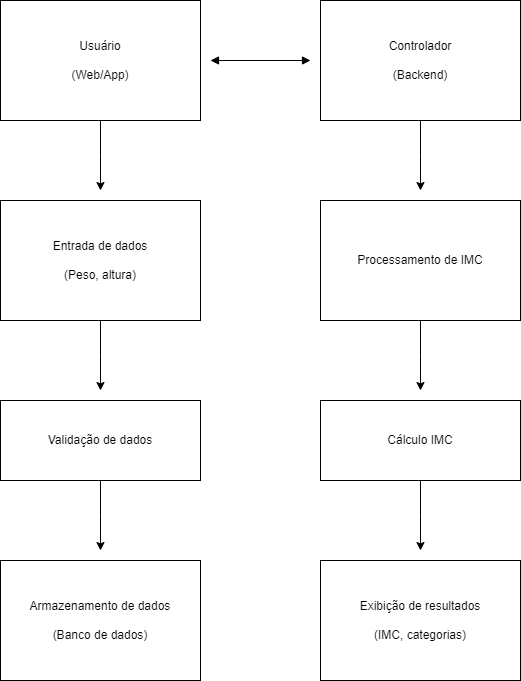

The diagram above was exported from draw.io. Its source (the exported page's mxGraphModel, read from the mxfile embedded in the PNG):
<mxGraphModel dx="1393" dy="788" grid="1" gridSize="10" guides="1" tooltips="1" connect="1" arrows="1" fold="1" page="1" pageScale="1" pageWidth="827" pageHeight="1169" math="0" shadow="0">
  <root>
    <mxCell id="0" />
    <mxCell id="1" parent="0" />
    <mxCell id="_vr33Ou2WGGnuNh6GlYV-14" style="edgeStyle=orthogonalEdgeStyle;rounded=0;orthogonalLoop=1;jettySize=auto;html=1;exitX=0.5;exitY=1;exitDx=0;exitDy=0;" edge="1" parent="1" source="_vr33Ou2WGGnuNh6GlYV-1">
      <mxGeometry relative="1" as="geometry">
        <mxPoint x="260" y="230" as="targetPoint" />
      </mxGeometry>
    </mxCell>
    <mxCell id="_vr33Ou2WGGnuNh6GlYV-1" value="Usuário&lt;br&gt;&lt;br&gt;(Web/App)" style="html=1;whiteSpace=wrap;" vertex="1" parent="1">
      <mxGeometry x="160" y="40" width="200" height="120" as="geometry" />
    </mxCell>
    <mxCell id="_vr33Ou2WGGnuNh6GlYV-15" style="edgeStyle=orthogonalEdgeStyle;rounded=0;orthogonalLoop=1;jettySize=auto;html=1;exitX=0.5;exitY=1;exitDx=0;exitDy=0;" edge="1" parent="1" source="_vr33Ou2WGGnuNh6GlYV-3">
      <mxGeometry relative="1" as="geometry">
        <mxPoint x="580" y="230" as="targetPoint" />
      </mxGeometry>
    </mxCell>
    <mxCell id="_vr33Ou2WGGnuNh6GlYV-3" value="Controlador&lt;br&gt;&lt;br&gt;(Backend)" style="html=1;whiteSpace=wrap;" vertex="1" parent="1">
      <mxGeometry x="480" y="40" width="200" height="120" as="geometry" />
    </mxCell>
    <mxCell id="_vr33Ou2WGGnuNh6GlYV-13" style="edgeStyle=orthogonalEdgeStyle;rounded=0;orthogonalLoop=1;jettySize=auto;html=1;exitX=0.5;exitY=1;exitDx=0;exitDy=0;" edge="1" parent="1" source="_vr33Ou2WGGnuNh6GlYV-4">
      <mxGeometry relative="1" as="geometry">
        <mxPoint x="260" y="430" as="targetPoint" />
      </mxGeometry>
    </mxCell>
    <mxCell id="_vr33Ou2WGGnuNh6GlYV-4" value="Entrada de dados&lt;br&gt;&lt;br&gt;(Peso, altura)" style="html=1;whiteSpace=wrap;" vertex="1" parent="1">
      <mxGeometry x="160" y="240" width="200" height="120" as="geometry" />
    </mxCell>
    <mxCell id="_vr33Ou2WGGnuNh6GlYV-12" style="edgeStyle=orthogonalEdgeStyle;rounded=0;orthogonalLoop=1;jettySize=auto;html=1;exitX=0.5;exitY=1;exitDx=0;exitDy=0;" edge="1" parent="1" source="_vr33Ou2WGGnuNh6GlYV-5">
      <mxGeometry relative="1" as="geometry">
        <mxPoint x="580" y="430" as="targetPoint" />
      </mxGeometry>
    </mxCell>
    <mxCell id="_vr33Ou2WGGnuNh6GlYV-5" value="Processamento de IMC" style="html=1;whiteSpace=wrap;" vertex="1" parent="1">
      <mxGeometry x="480" y="240" width="200" height="120" as="geometry" />
    </mxCell>
    <mxCell id="_vr33Ou2WGGnuNh6GlYV-11" style="edgeStyle=orthogonalEdgeStyle;rounded=0;orthogonalLoop=1;jettySize=auto;html=1;exitX=0.5;exitY=1;exitDx=0;exitDy=0;" edge="1" parent="1" source="_vr33Ou2WGGnuNh6GlYV-6">
      <mxGeometry relative="1" as="geometry">
        <mxPoint x="260" y="590" as="targetPoint" />
      </mxGeometry>
    </mxCell>
    <mxCell id="_vr33Ou2WGGnuNh6GlYV-6" value="Validação de dados" style="html=1;whiteSpace=wrap;" vertex="1" parent="1">
      <mxGeometry x="160" y="440" width="200" height="80" as="geometry" />
    </mxCell>
    <mxCell id="_vr33Ou2WGGnuNh6GlYV-10" style="edgeStyle=orthogonalEdgeStyle;rounded=0;orthogonalLoop=1;jettySize=auto;html=1;exitX=0.5;exitY=1;exitDx=0;exitDy=0;" edge="1" parent="1" source="_vr33Ou2WGGnuNh6GlYV-7">
      <mxGeometry relative="1" as="geometry">
        <mxPoint x="580" y="590" as="targetPoint" />
      </mxGeometry>
    </mxCell>
    <mxCell id="_vr33Ou2WGGnuNh6GlYV-7" value="Cálculo IMC" style="html=1;whiteSpace=wrap;" vertex="1" parent="1">
      <mxGeometry x="480" y="440" width="200" height="80" as="geometry" />
    </mxCell>
    <mxCell id="_vr33Ou2WGGnuNh6GlYV-8" value="Armazenamento de dados&lt;br&gt;&lt;br&gt;(Banco de dados)" style="html=1;whiteSpace=wrap;" vertex="1" parent="1">
      <mxGeometry x="160" y="600" width="200" height="120" as="geometry" />
    </mxCell>
    <mxCell id="_vr33Ou2WGGnuNh6GlYV-9" value="Exibição de resultados&lt;br&gt;&lt;br&gt;(IMC, categorias)" style="html=1;whiteSpace=wrap;" vertex="1" parent="1">
      <mxGeometry x="480" y="600" width="200" height="120" as="geometry" />
    </mxCell>
    <mxCell id="_vr33Ou2WGGnuNh6GlYV-16" value="" style="endArrow=block;startArrow=block;endFill=1;startFill=1;html=1;rounded=0;" edge="1" parent="1">
      <mxGeometry width="160" relative="1" as="geometry">
        <mxPoint x="370" y="100" as="sourcePoint" />
        <mxPoint x="470" y="100" as="targetPoint" />
      </mxGeometry>
    </mxCell>
  </root>
</mxGraphModel>